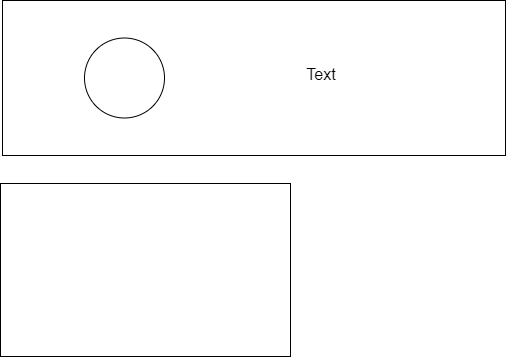

The diagram above was exported from draw.io. Its source (the exported page's mxGraphModel, read from the mxfile embedded in the PNG):
<mxGraphModel dx="1390" dy="910" grid="0" gridSize="10" guides="1" tooltips="1" connect="1" arrows="1" fold="1" page="0" pageScale="1" pageWidth="827" pageHeight="1169" math="0" shadow="0">
  <root>
    <mxCell id="0" />
    <mxCell id="1" parent="0" />
    <mxCell id="kXwZlaJyTOdsOgmpuzsx-1" value="" style="rounded=0;whiteSpace=wrap;html=1;" vertex="1" parent="1">
      <mxGeometry x="-105" y="-22" width="503" height="155" as="geometry" />
    </mxCell>
    <mxCell id="kXwZlaJyTOdsOgmpuzsx-2" value="" style="ellipse;whiteSpace=wrap;html=1;" vertex="1" parent="1">
      <mxGeometry x="-23" y="15.5" width="80" height="80" as="geometry" />
    </mxCell>
    <mxCell id="kXwZlaJyTOdsOgmpuzsx-3" value="Text" style="text;strokeColor=none;fillColor=none;html=1;align=center;verticalAlign=middle;whiteSpace=wrap;rounded=0;fontSize=16;" vertex="1" parent="1">
      <mxGeometry x="184" y="37" width="60" height="30" as="geometry" />
    </mxCell>
    <mxCell id="kXwZlaJyTOdsOgmpuzsx-5" value="" style="rounded=0;whiteSpace=wrap;html=1;" vertex="1" parent="1">
      <mxGeometry x="-107" y="161" width="290" height="173" as="geometry" />
    </mxCell>
  </root>
</mxGraphModel>